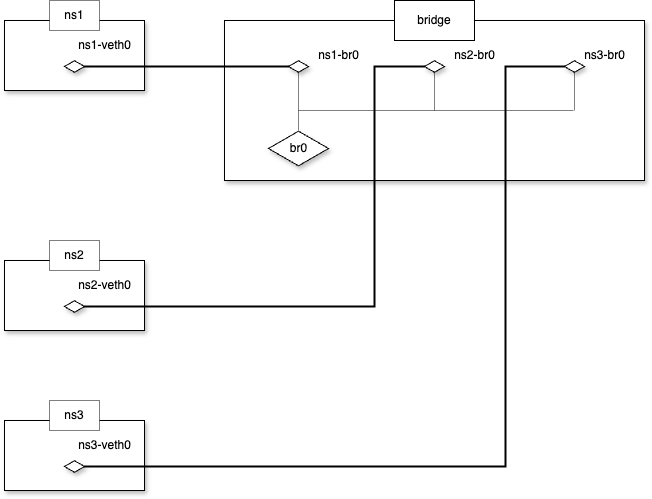

The diagram above was exported from draw.io. Its source (the exported page's mxGraphModel, read from the mxfile embedded in the PNG):
<mxGraphModel dx="543" dy="392" grid="1" gridSize="10" guides="1" tooltips="1" connect="1" arrows="1" fold="1" page="1" pageScale="1" pageWidth="827" pageHeight="1169" math="0" shadow="0">
  <root>
    <mxCell id="0" />
    <mxCell id="1" parent="0" />
    <mxCell id="15" value="" style="group" vertex="1" connectable="0" parent="1">
      <mxGeometry x="120" y="220" width="140" height="90" as="geometry" />
    </mxCell>
    <mxCell id="13" value="" style="rounded=0;whiteSpace=wrap;html=1;shadow=1;" vertex="1" parent="15">
      <mxGeometry y="20" width="140" height="70" as="geometry" />
    </mxCell>
    <mxCell id="14" value="ns1" style="rounded=0;whiteSpace=wrap;html=1;dashed=1;dashPattern=1 1;" vertex="1" parent="15">
      <mxGeometry x="45" width="50" height="30" as="geometry" />
    </mxCell>
    <mxCell id="16" value="" style="html=1;whiteSpace=wrap;aspect=fixed;shape=isoRectangle;shadow=1;" vertex="1" parent="15">
      <mxGeometry x="60" y="60" width="20" height="12" as="geometry" />
    </mxCell>
    <mxCell id="17" value="ns1-veth0" style="text;html=1;align=center;verticalAlign=middle;resizable=0;points=[];autosize=1;strokeColor=none;fillColor=none;" vertex="1" parent="15">
      <mxGeometry x="60" y="30" width="80" height="30" as="geometry" />
    </mxCell>
    <mxCell id="24" value="" style="group" vertex="1" connectable="0" parent="1">
      <mxGeometry x="120" y="460" width="140" height="90" as="geometry" />
    </mxCell>
    <mxCell id="25" value="" style="rounded=0;whiteSpace=wrap;html=1;shadow=1;" vertex="1" parent="24">
      <mxGeometry y="20" width="140" height="70" as="geometry" />
    </mxCell>
    <mxCell id="26" value="ns2" style="rounded=0;whiteSpace=wrap;html=1;dashed=1;dashPattern=1 1;" vertex="1" parent="24">
      <mxGeometry x="45" width="50" height="30" as="geometry" />
    </mxCell>
    <mxCell id="27" value="" style="html=1;whiteSpace=wrap;aspect=fixed;shape=isoRectangle;shadow=1;" vertex="1" parent="24">
      <mxGeometry x="60" y="60" width="20" height="12" as="geometry" />
    </mxCell>
    <mxCell id="28" value="ns2-veth0" style="text;html=1;align=center;verticalAlign=middle;resizable=0;points=[];autosize=1;strokeColor=none;fillColor=none;" vertex="1" parent="24">
      <mxGeometry x="60" y="30" width="80" height="30" as="geometry" />
    </mxCell>
    <mxCell id="29" value="" style="group" vertex="1" connectable="0" parent="1">
      <mxGeometry x="120" y="620" width="140" height="90" as="geometry" />
    </mxCell>
    <mxCell id="30" value="" style="rounded=0;whiteSpace=wrap;html=1;shadow=1;" vertex="1" parent="29">
      <mxGeometry y="20" width="140" height="70" as="geometry" />
    </mxCell>
    <mxCell id="31" value="ns3" style="rounded=0;whiteSpace=wrap;html=1;dashed=1;dashPattern=1 1;" vertex="1" parent="29">
      <mxGeometry x="45" width="50" height="30" as="geometry" />
    </mxCell>
    <mxCell id="32" value="" style="html=1;whiteSpace=wrap;aspect=fixed;shape=isoRectangle;shadow=1;" vertex="1" parent="29">
      <mxGeometry x="60" y="60" width="20" height="12" as="geometry" />
    </mxCell>
    <mxCell id="33" value="ns3-veth0" style="text;html=1;align=center;verticalAlign=middle;resizable=0;points=[];autosize=1;strokeColor=none;fillColor=none;" vertex="1" parent="29">
      <mxGeometry x="60" y="30" width="80" height="30" as="geometry" />
    </mxCell>
    <mxCell id="38" value="" style="group" vertex="1" connectable="0" parent="1">
      <mxGeometry x="340" y="220" width="420" height="180" as="geometry" />
    </mxCell>
    <mxCell id="18" value="" style="rounded=0;whiteSpace=wrap;html=1;shadow=1;strokeColor=default;" vertex="1" parent="38">
      <mxGeometry y="20" width="420" height="160" as="geometry" />
    </mxCell>
    <mxCell id="19" value="bridge" style="rounded=0;whiteSpace=wrap;html=1;" vertex="1" parent="38">
      <mxGeometry x="170" width="80" height="40" as="geometry" />
    </mxCell>
    <mxCell id="20" value="" style="html=1;whiteSpace=wrap;aspect=fixed;shape=isoRectangle;shadow=1;" vertex="1" parent="38">
      <mxGeometry x="64" y="60" width="20" height="12" as="geometry" />
    </mxCell>
    <mxCell id="21" value="" style="html=1;whiteSpace=wrap;aspect=fixed;shape=isoRectangle;shadow=1;" vertex="1" parent="38">
      <mxGeometry x="44" y="130" width="60" height="36" as="geometry" />
    </mxCell>
    <mxCell id="22" value="" style="html=1;whiteSpace=wrap;aspect=fixed;shape=isoRectangle;shadow=1;" vertex="1" parent="38">
      <mxGeometry x="200" y="60" width="20" height="12" as="geometry" />
    </mxCell>
    <mxCell id="23" value="" style="html=1;whiteSpace=wrap;aspect=fixed;shape=isoRectangle;shadow=1;" vertex="1" parent="38">
      <mxGeometry x="340" y="60" width="20" height="12" as="geometry" />
    </mxCell>
    <mxCell id="34" value="br0" style="text;html=1;align=center;verticalAlign=middle;resizable=0;points=[];autosize=1;strokeColor=none;fillColor=none;" vertex="1" parent="38">
      <mxGeometry x="54" y="133" width="40" height="30" as="geometry" />
    </mxCell>
    <mxCell id="35" value="ns1-br0" style="text;html=1;align=center;verticalAlign=middle;resizable=0;points=[];autosize=1;strokeColor=none;fillColor=none;" vertex="1" parent="38">
      <mxGeometry x="84" y="40" width="60" height="30" as="geometry" />
    </mxCell>
    <mxCell id="36" value="ns2-br0" style="text;html=1;align=center;verticalAlign=middle;resizable=0;points=[];autosize=1;strokeColor=none;fillColor=none;" vertex="1" parent="38">
      <mxGeometry x="220" y="40" width="60" height="30" as="geometry" />
    </mxCell>
    <mxCell id="37" value="ns3-br0" style="text;html=1;align=center;verticalAlign=middle;resizable=0;points=[];autosize=1;strokeColor=none;fillColor=none;" vertex="1" parent="38">
      <mxGeometry x="350" y="40" width="60" height="30" as="geometry" />
    </mxCell>
    <mxCell id="39" value="" style="line;strokeWidth=2;html=1;perimeter=backbonePerimeter;points=[];outlineConnect=0;" vertex="1" parent="1">
      <mxGeometry x="199" y="281" width="206" height="10" as="geometry" />
    </mxCell>
    <mxCell id="42" value="" style="edgeStyle=elbowEdgeStyle;elbow=horizontal;endArrow=none;html=1;curved=0;rounded=0;endSize=8;startSize=8;endFill=0;entryX=0.032;entryY=0.504;entryDx=0;entryDy=0;entryPerimeter=0;strokeWidth=2;exitX=0.943;exitY=0.497;exitDx=0;exitDy=0;exitPerimeter=0;" edge="1" parent="1" source="27" target="22">
      <mxGeometry width="50" height="50" relative="1" as="geometry">
        <mxPoint x="200" y="526" as="sourcePoint" />
        <mxPoint x="510" y="430" as="targetPoint" />
        <Array as="points">
          <mxPoint x="490" y="410" />
        </Array>
      </mxGeometry>
    </mxCell>
    <mxCell id="43" value="" style="edgeStyle=elbowEdgeStyle;elbow=horizontal;endArrow=none;html=1;curved=0;rounded=0;endSize=8;startSize=8;endFill=0;entryX=0.038;entryY=0.498;entryDx=0;entryDy=0;entryPerimeter=0;strokeWidth=2;exitX=0.96;exitY=0.5;exitDx=0;exitDy=0;exitPerimeter=0;" edge="1" parent="1" source="32" target="23">
      <mxGeometry width="50" height="50" relative="1" as="geometry">
        <mxPoint x="330" y="660" as="sourcePoint" />
        <mxPoint x="672" y="420" as="targetPoint" />
        <Array as="points">
          <mxPoint x="621" y="544" />
        </Array>
      </mxGeometry>
    </mxCell>
    <mxCell id="47" value="" style="line;strokeWidth=1;direction=south;html=1;dashed=1;dashPattern=1 1;" vertex="1" parent="1">
      <mxGeometry x="409" y="291" width="10" height="60" as="geometry" />
    </mxCell>
    <mxCell id="48" value="" style="line;strokeWidth=1;html=1;dashed=1;dashPattern=1 1;connectable=0;strokeColor=default;" vertex="1" parent="1">
      <mxGeometry x="414" y="325" width="276" height="10" as="geometry" />
    </mxCell>
    <mxCell id="51" value="" style="line;strokeWidth=1;direction=south;html=1;dashed=1;dashPattern=1 1;" vertex="1" parent="1">
      <mxGeometry x="545" y="291" width="10" height="39" as="geometry" />
    </mxCell>
    <mxCell id="52" value="" style="line;strokeWidth=1;direction=south;html=1;dashed=1;dashPattern=1 1;" vertex="1" parent="1">
      <mxGeometry x="685" y="291" width="10" height="39" as="geometry" />
    </mxCell>
  </root>
</mxGraphModel>